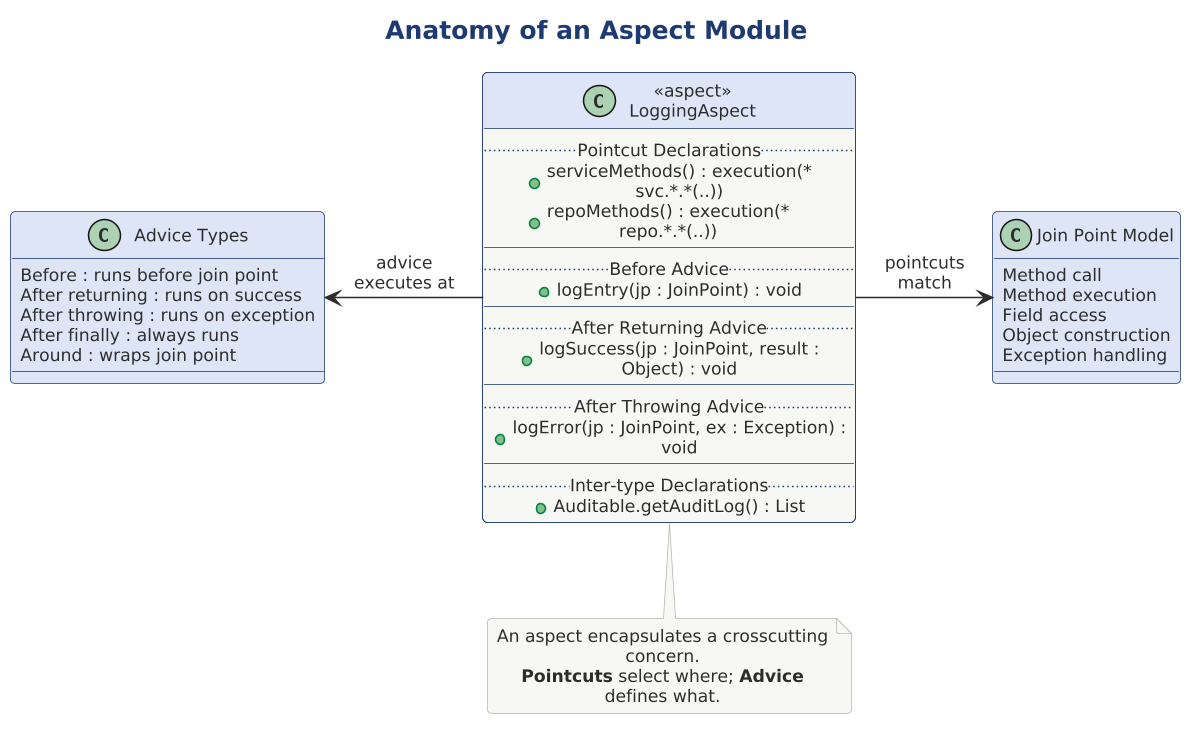

The diagram above was rendered by PlantUML. Its source (embedded in the PNG):
@startuml

skinparam dpi 150




!include ../../../../../../tooling/styles/plantuml/structural/component-diagram-style.iuml

title Anatomy of an Aspect Module

class "<<aspect>>\nLoggingAspect" as aspect {
  .. Pointcut Declarations ..
  + serviceMethods() : execution(* svc.*.*(..))
  + repoMethods() : execution(* repo.*.*(..))
  __
  .. Before Advice ..
  + logEntry(jp : JoinPoint) : void
  __
  .. After Returning Advice ..
  + logSuccess(jp : JoinPoint, result : Object) : void
  __
  .. After Throwing Advice ..
  + logError(jp : JoinPoint, ex : Exception) : void
  __
  .. Inter-type Declarations ..
  + Auditable.getAuditLog() : List
}

class "Join Point Model" as jpm $fill_primary {
  Method call
  Method execution
  Field access
  Object construction
  Exception handling
}

class "Advice Types" as adv $fill_primary {
  Before : runs before join point
  After returning : runs on success
  After throwing : runs on exception
  After finally : always runs
  Around : wraps join point
}

aspect -right-> jpm : pointcuts\nmatch
aspect -left-> adv : advice\nexecutes at

note bottom of aspect
  An aspect encapsulates a crosscutting concern.
  **Pointcuts** select where; **Advice** defines what.
end note

@enduml